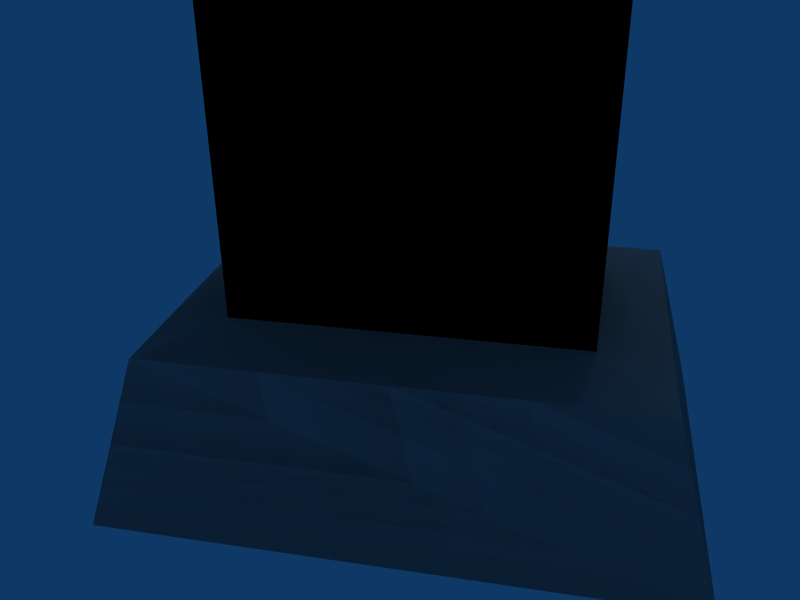 # Source: grave3.blend  (saved by Blender 2.75.0; exported with 4.5.12 LTS)
import bpy
from mathutils import Matrix  # noqa: F401  (used for matrix-valued properties, if any)

bpy.ops.wm.read_factory_settings(use_empty=True)
scene = bpy.context.scene
scene.name = 'Scene'

# ---- collections
col_collection_1 = bpy.data.collections.new('Collection 1'); scene.collection.children.link(col_collection_1)

# ---- materials (node trees are filled in below, after node groups)
mat_material = bpy.data.materials.new('Material')
mat_material.alpha_threshold = 0.0
mat_material.roughness = 0.5

# ---- material node trees

# ---- world
world_world = bpy.data.worlds.new('World'); scene.world = world_world
world_world.color = (0.05656, 0.2208, 0.4)
world_world.use_sun_shadow = False
world_world.sun_shadow_jitter_overblur = 0.0
world_world.cycles.sampling_method = 'MANUAL'
world_world.cycles.sample_map_resolution = 256

# ---- cameras
cam_camera = bpy.data.cameras.new('Camera')
cam_camera.passepartout_alpha = 0.2
cam_camera.clip_end = 100.0
cam_camera.lens = 35.0
cam_camera.sensor_width = 32.0
cam_camera.sensor_height = 18.0
cam_camera.ortho_scale = 7.314
cam_camera.show_passepartout = False
cam_camera.show_safe_areas = True
cam_camera.dof.focus_distance = 0.0
cam_camera.dof.aperture_fstop = 128.0

# ---- lights
light_spot_001 = bpy.data.lights.new('Spot.001', 'POINT')
light_spot_001.transmission_factor = 0.0
light_spot_001.cutoff_distance = 30.0
light_spot_001.energy = 100.0
light_spot_001.shadow_buffer_clip_start = 1.001
light_spot_001.shadow_soft_size = 1.0
light_spot_001.shadow_maximum_resolution = 0.006
light_spot_001.use_absolute_resolution = True
light_spot_001.cycles.use_multiple_importance_sampling = False
light_spot = bpy.data.lights.new('Spot', 'POINT')
light_spot.transmission_factor = 0.0
light_spot.cutoff_distance = 30.0
light_spot.energy = 100.0
light_spot.shadow_buffer_clip_start = 1.001
light_spot.shadow_soft_size = 1.0
light_spot.shadow_maximum_resolution = 0.006
light_spot.use_absolute_resolution = True
light_spot.cycles.use_multiple_importance_sampling = False

# ---- meshes
me_fogmeshgeom = bpy.data.meshes.new('FogMeshGeom')
me_fogmeshgeom.from_pydata([(-0.5, -0.3, 0.5527), (0.5, -0.3, 0.5527), (0.5, 0.3, 0.5527), (-0.5, 0.3, 0.5527), (-0.5, -0.3, 1.553), (0.5, -0.3, 1.553), (0.5, 0.3, 1.553), (-0.5, 0.3, 1.553), (-0.84, -0.6, 0.0129), (0.84, -0.6, 0.0129), (0.84, 0.6, 0.0129), (-0.84, 0.6, 0.0129), (-0.7, -0.5, 0.5129), (0.7, -0.5, 0.5129), (0.7, 0.5, 0.5129), (-0.7, 0.5, 0.5129)], [], [(2, 6, 5, 1), (4, 0, 1, 5), (0, 4, 7, 3), (5, 6, 7, 4), (3, 7, 6, 2), (10, 9, 8, 11), (10, 14, 13, 9), (9, 13, 12, 8), (8, 12, 15, 11), (11, 15, 14, 10), (0, 12, 13, 1), (1, 13, 14, 2), (2, 14, 15, 3), (12, 0, 3, 15)])
_uv = me_fogmeshgeom.uv_layers.new(name='UVTex')
_uv.uv.foreach_set('vector', [0.3134, 0.7301, 0.3142, 0.9995, 0.1578, 1.0, 0.157, 0.7306, 0.5747, 0.6531, 0.315, 0.6539, 0.3142, 0.3821, 0.5739, 0.3813, 0.9992, 0.1867, 1.0, 0.4561, 0.8436, 0.4566, 0.8428, 0.1872, 0.4175, 0.6544, 0.5739, 0.6539, 0.5747, 0.9256, 0.4183, 0.9261, 0.05367, 0.4584, 0.3134, 0.4576, 0.3142, 0.7293, 0.05447, 0.7301, 0.3142, 0.4566, 0.001344, 0.4576, 0.0, 0.001001, 0.3129, 0.0, 0.5761, 0.4566, 0.7102, 0.4833, 0.711, 0.7551, 0.577, 0.7827, 0.5761, 0.0, 0.7083, 0.03762, 0.7094, 0.4181, 0.5774, 0.4566, 0.711, 0.4566, 0.8451, 0.4833, 0.8459, 0.7551, 0.7119, 0.7827, 0.7094, 0.0, 0.8417, 0.03762, 0.8428, 0.4181, 0.7108, 0.4566, 0.3673, 0.3268, 0.3153, 0.3813, 0.3142, 0.0008337, 0.3665, 0.05502, 0.3665, 0.05502, 0.3142, 0.0008337, 0.5749, 0.0, 0.5229, 0.05452, 0.5229, 0.05452, 0.5749, 0.0, 0.5761, 0.3805, 0.5237, 0.3263, 0.3153, 0.3813, 0.3673, 0.3268, 0.5237, 0.3263, 0.5761, 0.3805])
me_fogmeshgeom.materials.append(None)
me_fogmeshgeom.use_remesh_preserve_volume = False
me_fogmeshgeom.use_remesh_preserve_attributes = False
me_fogmeshgeom.use_mirror_vertex_groups = False
me_fogmeshgeom.update()
me_grave3 = bpy.data.meshes.new('grave3')
me_grave3.from_pydata([(-0.5, -0.3, 0.5527), (0.5, -0.3, 0.5527), (0.5, 0.3, 0.5527), (-0.5, 0.3, 0.5527), (-0.5, -0.3, 1.553), (0.5, -0.3, 1.553), (0.5, 0.3, 1.553), (-0.5, 0.3, 1.553), (-0.84, -0.6, 0.0129), (0.84, -0.6, 0.0129), (0.84, 0.6, 0.0129), (-0.84, 0.6, 0.0129), (-0.7, -0.5, 0.5129), (0.7, -0.5, 0.5129), (0.7, 0.5, 0.5129), (-0.7, 0.5, 0.5129)], [], [(2, 6, 5, 1), (4, 0, 1, 5), (0, 4, 7, 3), (5, 6, 7, 4), (3, 7, 6, 2), (10, 9, 8, 11), (10, 14, 13, 9), (9, 13, 12, 8), (8, 12, 15, 11), (11, 15, 14, 10), (0, 12, 13, 1), (1, 13, 14, 2), (2, 14, 15, 3), (12, 0, 3, 15)])
_uv = me_grave3.uv_layers.new(name='UVTex')
_uv.uv.foreach_set('vector', [0.3134, 0.7301, 0.3142, 0.9995, 0.1578, 1.0, 0.157, 0.7306, 0.5747, 0.6531, 0.315, 0.6539, 0.3142, 0.3821, 0.5739, 0.3813, 0.9992, 0.1867, 1.0, 0.4561, 0.8436, 0.4566, 0.8428, 0.1872, 0.4175, 0.6544, 0.5739, 0.6539, 0.5747, 0.9256, 0.4183, 0.9261, 0.05367, 0.4584, 0.3134, 0.4576, 0.3142, 0.7293, 0.05447, 0.7301, 0.3142, 0.4566, 0.001344, 0.4576, 0.0, 0.001001, 0.3129, 0.0, 0.5761, 0.4566, 0.7102, 0.4833, 0.711, 0.7551, 0.577, 0.7827, 0.5761, 0.0, 0.7083, 0.03762, 0.7094, 0.4181, 0.5774, 0.4566, 0.711, 0.4566, 0.8451, 0.4833, 0.8459, 0.7551, 0.7119, 0.7827, 0.7094, 0.0, 0.8417, 0.03762, 0.8428, 0.4181, 0.7108, 0.4566, 0.3673, 0.3268, 0.3153, 0.3813, 0.3142, 0.0008337, 0.3665, 0.05502, 0.3665, 0.05502, 0.3142, 0.0008337, 0.5749, 0.0, 0.5229, 0.05452, 0.5229, 0.05452, 0.5749, 0.0, 0.5761, 0.3805, 0.5237, 0.3263, 0.3153, 0.3813, 0.3673, 0.3268, 0.5237, 0.3263, 0.5761, 0.3805])
me_grave3.materials.append(mat_material)
me_grave3.use_remesh_preserve_volume = False
me_grave3.use_remesh_preserve_attributes = False
me_grave3.use_mirror_vertex_groups = False
me_grave3.update()

# ---- objects
ob_fogmesh = bpy.data.objects.new('FogMesh', me_fogmeshgeom)
ob_lamp_001 = bpy.data.objects.new('Lamp.001', light_spot_001)
ob_grave = bpy.data.objects.new('Grave', me_grave3)
ob_lamp = bpy.data.objects.new('Lamp', light_spot)
ob_camera = bpy.data.objects.new('Camera', cam_camera)

# ---- transforms, parenting, visibility, modifiers, constraints
ob_fogmesh.location = (0.0, 0.0, 0.0)
ob_fogmesh.lock_rotations_4d = False
ob_fogmesh.empty_display_type = 'ARROWS'
ob_fogmesh.lineart.crease_threshold = 0.0
ob_lamp_001.location = (0.5307, 2.459, 3.929)
ob_lamp_001.rotation_euler = (0.6503, 0.05522, 1.866)
ob_lamp_001.lock_rotations_4d = False
ob_lamp_001.empty_display_type = 'ARROWS'
ob_lamp_001.color = (0.0, 0.0, 0.0, 0.0)
ob_lamp_001.lineart.crease_threshold = 0.0
ob_grave.location = (0.0, 0.0, 0.0)
ob_grave.lock_rotations_4d = False
ob_grave.empty_display_type = 'ARROWS'
ob_grave.lineart.crease_threshold = 0.0
ob_lamp.location = (0.8304, -5.989, 5.904)
ob_lamp.rotation_euler = (0.6503, 0.05522, 1.866)
ob_lamp.lock_rotations_4d = False
ob_lamp.empty_display_type = 'ARROWS'
ob_lamp.color = (0.0, 0.0, 0.0, 0.0)
ob_lamp.lineart.crease_threshold = 0.0
ob_camera.location = (0.4272, -2.298, 1.67)
ob_camera.rotation_euler = (1.109, 0.01082, 0.2108)
ob_camera.lock_rotations_4d = False
ob_camera.empty_display_type = 'ARROWS'
ob_camera.color = (0.0, 0.0, 0.0, 0.0)
ob_camera.display_type = 'WIRE'
ob_camera.lineart.crease_threshold = 0.0

# ---- collection membership
col_collection_1.objects.link(ob_fogmesh)
col_collection_1.objects.link(ob_lamp_001)
col_collection_1.objects.link(ob_grave)
col_collection_1.objects.link(ob_lamp)
col_collection_1.objects.link(ob_camera)

# ---- scene / render settings (as saved in the file)
scene.camera = ob_camera
scene.frame_start = 1; scene.frame_end = 250; scene.frame_set(1)
scene.render.engine = 'BLENDER_EEVEE_NEXT'
scene.render.image_settings.file_format = 'JPEG'
scene.render.image_settings.color_mode = 'RGB'
scene.render.image_settings.compression = 90
scene.render.resolution_x = 800
scene.render.resolution_y = 600
scene.render.pixel_aspect_x = 100.0
scene.render.pixel_aspect_y = 100.0
scene.render.fps = 25
scene.render.dither_intensity = 0.0
scene.render.use_compositing = False
scene.render.use_sequencer = False
scene.render.bake_margin = 2
scene.render.bake_bias = 0.0
scene.render.use_stamp_time = False
scene.render.use_stamp_date = False
scene.render.use_stamp_frame = False
scene.render.use_stamp_camera = False
scene.render.use_stamp_scene = False
scene.render.use_stamp_filename = False
scene.render.use_stamp_render_time = False
scene.render.stamp_font_size = 0
scene.cycles.use_denoising = False
scene.cycles.samples = 10
scene.cycles.sampling_pattern = 'TABULATED_SOBOL'
scene.cycles.light_sampling_threshold = 0.0
scene.cycles.use_adaptive_sampling = False
scene.cycles.use_light_tree = False
scene.cycles.blur_glossy = 0.0
scene.cycles.volume_bounces = 1
scene.cycles.pixel_filter_type = 'GAUSSIAN'
scene.cycles.sample_clamp_indirect = 0.0
scene.view_settings.view_transform = 'Raw'
bpy.context.view_layer.update()
